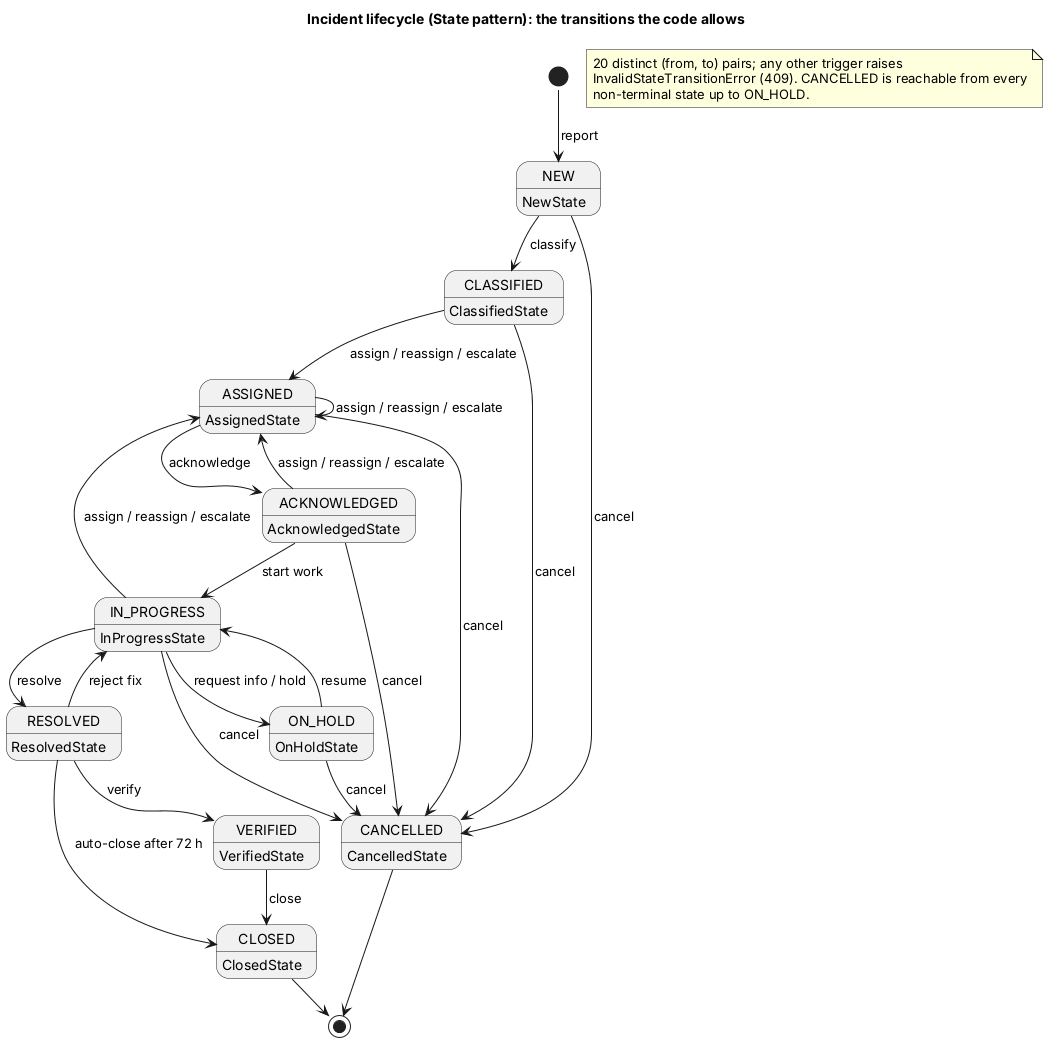

The diagram above was rendered by PlantUML. Its source (embedded in the PNG):
@startuml state
' GENERATED by backend/scripts/gen_diagrams.py from the code. Do not edit by hand:
' change the code (or the spec in the script) and run `make diagrams`.

!pragma layout smetana

skinparam shadowing false
skinparam defaultFontName Helvetica
skinparam classAttributeIconSize 0
skinparam linetype ortho
hide empty members

title Incident lifecycle (State pattern): the transitions the code allows

state NEW : NewState
state CLASSIFIED : ClassifiedState
state ASSIGNED : AssignedState
state ACKNOWLEDGED : AcknowledgedState
state IN_PROGRESS : InProgressState
state ON_HOLD : OnHoldState
state RESOLVED : ResolvedState
state VERIFIED : VerifiedState
state CLOSED : ClosedState
state CANCELLED : CancelledState
[*] --> NEW : report
NEW --> CLASSIFIED : classify
NEW --> CANCELLED : cancel
CLASSIFIED --> ASSIGNED : assign / reassign / escalate
CLASSIFIED --> CANCELLED : cancel
ASSIGNED --> ASSIGNED : assign / reassign / escalate
ASSIGNED --> ACKNOWLEDGED : acknowledge
ASSIGNED --> CANCELLED : cancel
ACKNOWLEDGED --> ASSIGNED : assign / reassign / escalate
ACKNOWLEDGED --> IN_PROGRESS : start work
ACKNOWLEDGED --> CANCELLED : cancel
IN_PROGRESS --> ASSIGNED : assign / reassign / escalate
IN_PROGRESS --> ON_HOLD : request info / hold
IN_PROGRESS --> RESOLVED : resolve
IN_PROGRESS --> CANCELLED : cancel
ON_HOLD --> IN_PROGRESS : resume
ON_HOLD --> CANCELLED : cancel
RESOLVED --> VERIFIED : verify
RESOLVED --> IN_PROGRESS : reject fix
RESOLVED --> CLOSED : auto-close after 72 h
VERIFIED --> CLOSED : close
CLOSED --> [*]
CANCELLED --> [*]
note as N
  20 distinct (from, to) pairs; any other trigger raises
  InvalidStateTransitionError (409). CANCELLED is reachable from every
  non-terminal state up to ON_HOLD.
end note
@enduml